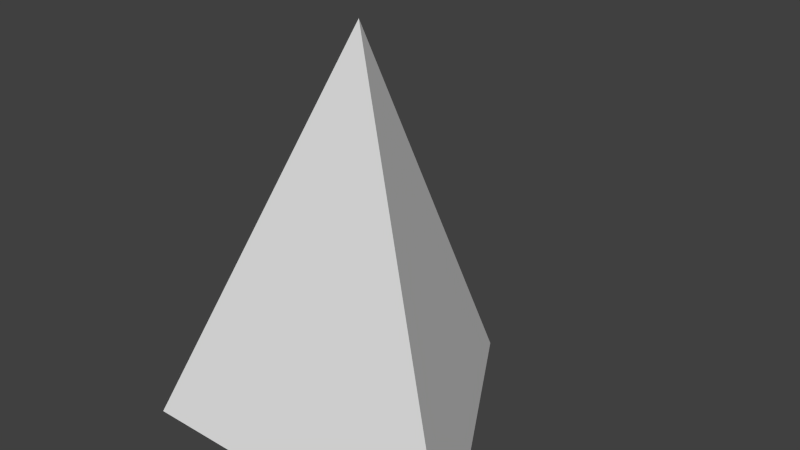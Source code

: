 # Source: Fire.blend  (saved by Blender 2.66.1; exported with 4.5.12 LTS)
import bpy
from mathutils import Matrix  # noqa: F401  (used for matrix-valued properties, if any)

bpy.ops.wm.read_factory_settings(use_empty=True)
scene = bpy.context.scene
scene.name = 'Scene'

# ---- collections
col_collection_1 = bpy.data.collections.new('Collection 1'); scene.collection.children.link(col_collection_1)

# ---- world
world_world = bpy.data.worlds.new('World'); scene.world = world_world
world_world.color = (0.05088, 0.05088, 0.05088)
world_world.use_sun_shadow = False
world_world.sun_shadow_jitter_overblur = 0.0
world_world.cycles.sampling_method = 'MANUAL'
world_world.cycles.sample_map_resolution = 256

# ---- meshes
me_fire = bpy.data.meshes.new('Fire')
me_fire.from_pydata([(0.0, 0.5, 0.0), (0.433, -0.25, 0.0), (0.0, 0.0, 1.0), (-0.433, -0.25, 0.0)], [], [(3, 2, 0), (0, 2, 1), (1, 2, 3), (0, 1, 3)])
me_fire.use_remesh_preserve_volume = False
me_fire.use_remesh_preserve_attributes = False
me_fire.use_mirror_vertex_groups = False
me_fire.update()

# ---- objects
ob_fire = bpy.data.objects.new('Fire', me_fire)

# ---- transforms, parenting, visibility, modifiers, constraints
ob_fire.location = (0.0, 0.0, 0.0)
ob_fire.lineart.crease_threshold = 0.0

# ---- collection membership
col_collection_1.objects.link(ob_fire)

# ---- scene / render settings (as saved in the file)
scene.frame_start = 1; scene.frame_end = 250; scene.frame_set(1)
scene.render.engine = 'BLENDER_EEVEE_NEXT'
scene.render.image_settings.color_mode = 'RGB'
scene.render.image_settings.compression = 90
scene.render.resolution_percentage = 50
scene.render.dither_intensity = 0.0
scene.render.bake_margin = 2
scene.cycles.use_denoising = False
scene.cycles.samples = 10
scene.cycles.sampling_pattern = 'TABULATED_SOBOL'
scene.cycles.light_sampling_threshold = 0.0
scene.cycles.use_adaptive_sampling = False
scene.cycles.use_light_tree = False
scene.cycles.blur_glossy = 0.0
scene.cycles.volume_bounces = 1
scene.cycles.pixel_filter_type = 'GAUSSIAN'
scene.cycles.sample_clamp_indirect = 0.0
scene.view_settings.view_transform = 'Standard'
bpy.context.view_layer.update()

# ---- added for rendering (the .blend has no active camera and no usable light): camera, sun
cam_auto = bpy.data.cameras.new('AutoCamera')
cam_auto.lens = 50.0
cam_auto.sensor_width = 36.0
cam_auto.clip_end = 1000.0
ob_auto_camera = bpy.data.objects.new('AutoCamera', cam_auto)
scene.collection.objects.link(ob_auto_camera)
ob_auto_camera.location = (1.40698, -1.56338, 1.62558)
ob_auto_camera.rotation_euler = (1.09748, -7.21219e-08, 0.694738)
scene.camera = ob_auto_camera
light_auto_sun = bpy.data.lights.new('AutoSun', 'SUN')
light_auto_sun.energy = 3.0
light_auto_sun.angle = 0.0523599
ob_auto_sun = bpy.data.objects.new('AutoSun', light_auto_sun)
scene.collection.objects.link(ob_auto_sun)
ob_auto_sun.rotation_euler = (0.872665, 0.174533, 0.523599)
bpy.context.view_layer.update()
